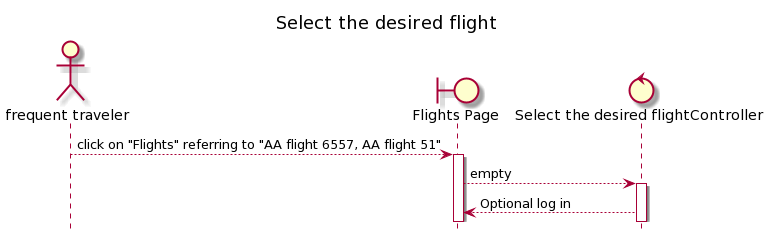

The diagram above was rendered by PlantUML. Its source (embedded in the PNG):
@startuml
title Select the desired flight
hide footbox
actor "frequent traveler"
boundary "Flights Page"
control "Select the desired flightController"
"frequent traveler" --> "Flights Page" :click on "Flights" referring to "AA flight 6557, AA flight 51"
activate "Flights Page"
"Flights Page" --> "Select the desired flightController" :empty
activate "Select the desired flightController"
 "Select the desired flightController" --> "Flights Page" :Optional log in
@enduml